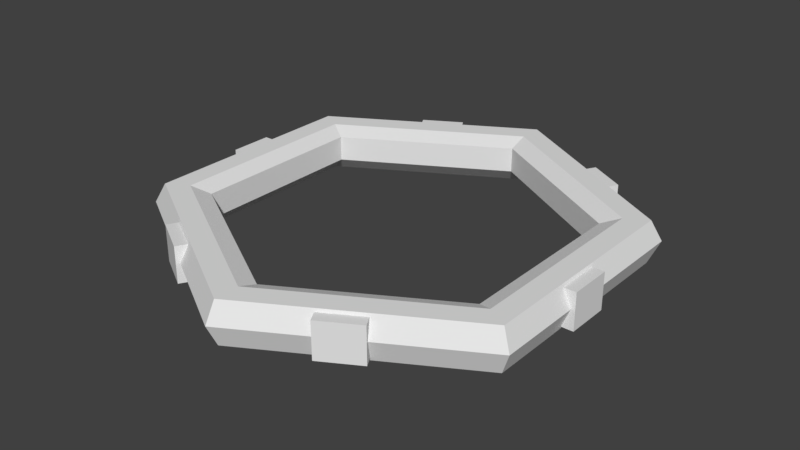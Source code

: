 # Source: Floating_Platform.blend  (saved by Blender 2.80.75; exported with 4.5.12 LTS)
import bpy
from mathutils import Matrix  # noqa: F401  (used for matrix-valued properties, if any)

bpy.ops.wm.read_factory_settings(use_empty=True)
scene = bpy.context.scene
scene.name = 'Scene'

# ---- collections
col_collection_1 = bpy.data.collections.new('Collection 1'); scene.collection.children.link(col_collection_1)

# ---- world
world_world = bpy.data.worlds.new('World'); scene.world = world_world
world_world.color = (0.05088, 0.05088, 0.05088)
world_world.use_sun_shadow = False
world_world.sun_shadow_jitter_overblur = 0.0
world_world.cycles.sampling_method = 'MANUAL'

# ---- meshes
me_cube = bpy.data.meshes.new('Cube')
me_cube.from_pydata([(-0.8822, -0.04493, -0.1169), (-0.8822, -0.04493, 0.03822), (-0.8822, 0.1381, -0.1169), (-0.8822, 0.1381, 0.03822), (-0.7806, -0.04493, -0.1169), (-0.7806, -0.04493, 0.03822), (-0.7806, 0.1381, -0.1169), (-0.7806, 0.1381, 0.03822), (-0.4022, -0.7865, -0.1169), (-0.4022, -0.7865, 0.03822), (-0.5607, -0.6949, -0.1169), (-0.5607, -0.6949, 0.03822), (-0.3514, -0.6985, -0.1169), (-0.3514, -0.6985, 0.03822), (-0.5099, -0.607, -0.1169), (-0.5099, -0.607, 0.03822), (0.48, -0.7415, -0.1169), (0.48, -0.7415, 0.03822), (0.3215, -0.8331, -0.1169), (0.3215, -0.8331, 0.03822), (0.4292, -0.6536, -0.1169), (0.4292, -0.6536, 0.03822), (0.2707, -0.7451, -0.1169), (0.2707, -0.7451, 0.03822), (0.8822, 0.04493, -0.1169), (0.8822, 0.04493, 0.03822), (0.8822, -0.1381, -0.1169), (0.8822, -0.1381, 0.03822), (0.7806, 0.04493, -0.1169), (0.7806, 0.04493, 0.03822), (0.7806, -0.1381, -0.1169), (0.7806, -0.1381, 0.03822), (0.4022, 0.7865, -0.1169), (0.4022, 0.7865, 0.03822), (0.5607, 0.6949, -0.1169), (0.5607, 0.6949, 0.03822), (0.3514, 0.6985, -0.1169), (0.3514, 0.6985, 0.03822), (0.5099, 0.607, -0.1169), (0.5099, 0.607, 0.03822), (-0.48, 0.7415, -0.1169), (-0.48, 0.7415, 0.03822), (-0.3215, 0.8331, -0.1169), (-0.3215, 0.8331, 0.03822), (-0.4292, 0.6536, -0.1169), (-0.4292, 0.6536, 0.03822), (-0.2707, 0.7451, -0.1169), (-0.2707, 0.7451, 0.03822), (-0.866, -0.5, -0.03411), (-0.8253, -0.4765, 0.05), (-0.7337, -0.4236, 0.05), (-0.6602, -0.3812, 0.02013), (-0.6602, -0.3812, -0.08835), (-0.7337, -0.4236, -0.156), (-0.8253, -0.4765, -0.1318), (1.788e-07, -1.0, -0.03411), (1.788e-07, -0.9529, 0.05), (1.788e-07, -0.8472, 0.05), (1.192e-07, -0.7624, 0.02013), (1.192e-07, -0.7624, -0.08835), (1.788e-07, -0.8472, -0.156), (1.788e-07, -0.9529, -0.1318), (0.866, -0.5, -0.03411), (0.8253, -0.4765, 0.05), (0.7337, -0.4236, 0.05), (0.6602, -0.3812, 0.02013), (0.6602, -0.3812, -0.08835), (0.7337, -0.4236, -0.156), (0.8253, -0.4765, -0.1318), (0.866, 0.5, -0.03411), (0.8253, 0.4765, 0.05), (0.7337, 0.4236, 0.05), (0.6602, 0.3812, 0.02013), (0.6602, 0.3812, -0.08835), (0.7337, 0.4236, -0.156), (0.8253, 0.4765, -0.1318), (-2.98e-07, 1.0, -0.03411), (-3.278e-07, 0.9529, 0.05), (-2.384e-07, 0.8472, 0.05), (-2.98e-07, 0.7624, 0.02013), (-2.98e-07, 0.7624, -0.08835), (-2.384e-07, 0.8472, -0.156), (-3.278e-07, 0.9529, -0.1318), (-0.866, 0.5, -0.03411), (-0.8253, 0.4765, 0.05), (-0.7337, 0.4236, 0.05), (-0.6602, 0.3812, 0.02013), (-0.6602, 0.3812, -0.08835), (-0.7337, 0.4236, -0.156), (-0.8253, 0.4765, -0.1318)], [], [(0, 1, 3, 2), (2, 3, 7, 6), (6, 7, 5, 4), (4, 5, 1, 0), (2, 6, 4, 0), (7, 3, 1, 5), (8, 9, 11, 10), (10, 11, 15, 14), (14, 15, 13, 12), (12, 13, 9, 8), (10, 14, 12, 8), (15, 11, 9, 13), (16, 17, 19, 18), (18, 19, 23, 22), (22, 23, 21, 20), (20, 21, 17, 16), (18, 22, 20, 16), (23, 19, 17, 21), (24, 25, 27, 26), (26, 27, 31, 30), (30, 31, 29, 28), (28, 29, 25, 24), (26, 30, 28, 24), (31, 27, 25, 29), (32, 33, 35, 34), (34, 35, 39, 38), (38, 39, 37, 36), (36, 37, 33, 32), (34, 38, 36, 32), (39, 35, 33, 37), (40, 41, 43, 42), (42, 43, 47, 46), (46, 47, 45, 44), (44, 45, 41, 40), (42, 46, 44, 40), (47, 43, 41, 45), (48, 55, 56, 49), (49, 56, 57, 50), (50, 57, 58, 51), (51, 58, 59, 52), (52, 59, 60, 53), (53, 60, 61, 54), (54, 61, 55, 48), (55, 62, 63, 56), (56, 63, 64, 57), (57, 64, 65, 58), (58, 65, 66, 59), (59, 66, 67, 60), (60, 67, 68, 61), (61, 68, 62, 55), (62, 69, 70, 63), (63, 70, 71, 64), (64, 71, 72, 65), (65, 72, 73, 66), (66, 73, 74, 67), (67, 74, 75, 68), (68, 75, 69, 62), (69, 76, 77, 70), (70, 77, 78, 71), (71, 78, 79, 72), (72, 79, 80, 73), (73, 80, 81, 74), (74, 81, 82, 75), (75, 82, 76, 69), (76, 83, 84, 77), (77, 84, 85, 78), (78, 85, 86, 79), (79, 86, 87, 80), (80, 87, 88, 81), (81, 88, 89, 82), (82, 89, 83, 76), (83, 48, 49, 84), (84, 49, 50, 85), (85, 50, 51, 86), (86, 51, 52, 87), (87, 52, 53, 88), (88, 53, 54, 89), (89, 54, 48, 83)])
_uv = me_cube.uv_layers.new(name='UVMap')
_uv.uv.foreach_set('vector', [0.375, 0.0, 0.625, 0.0, 0.625, 0.25, 0.375, 0.25, 0.375, 0.25, 0.625, 0.25, 0.625, 0.5, 0.375, 0.5, 0.375, 0.5, 0.625, 0.5, 0.625, 0.75, 0.375, 0.75, 0.375, 0.75, 0.625, 0.75, 0.625, 1.0, 0.375, 1.0, 0.125, 0.5, 0.375, 0.5, 0.375, 0.75, 0.125, 0.75, 0.625, 0.5, 0.875, 0.5, 0.875, 0.75, 0.625, 0.75, 0.375, 0.0, 0.625, 0.0, 0.625, 0.25, 0.375, 0.25, 0.375, 0.25, 0.625, 0.25, 0.625, 0.5, 0.375, 0.5, 0.375, 0.5, 0.625, 0.5, 0.625, 0.75, 0.375, 0.75, 0.375, 0.75, 0.625, 0.75, 0.625, 1.0, 0.375, 1.0, 0.125, 0.5, 0.375, 0.5, 0.375, 0.75, 0.125, 0.75, 0.625, 0.5, 0.875, 0.5, 0.875, 0.75, 0.625, 0.75, 0.375, 0.0, 0.625, 0.0, 0.625, 0.25, 0.375, 0.25, 0.375, 0.25, 0.625, 0.25, 0.625, 0.5, 0.375, 0.5, 0.375, 0.5, 0.625, 0.5, 0.625, 0.75, 0.375, 0.75, 0.375, 0.75, 0.625, 0.75, 0.625, 1.0, 0.375, 1.0, 0.125, 0.5, 0.375, 0.5, 0.375, 0.75, 0.125, 0.75, 0.625, 0.5, 0.875, 0.5, 0.875, 0.75, 0.625, 0.75, 0.375, 0.0, 0.625, 0.0, 0.625, 0.25, 0.375, 0.25, 0.375, 0.25, 0.625, 0.25, 0.625, 0.5, 0.375, 0.5, 0.375, 0.5, 0.625, 0.5, 0.625, 0.75, 0.375, 0.75, 0.375, 0.75, 0.625, 0.75, 0.625, 1.0, 0.375, 1.0, 0.125, 0.5, 0.375, 0.5, 0.375, 0.75, 0.125, 0.75, 0.625, 0.5, 0.875, 0.5, 0.875, 0.75, 0.625, 0.75, 0.375, 0.0, 0.625, 0.0, 0.625, 0.25, 0.375, 0.25, 0.375, 0.25, 0.625, 0.25, 0.625, 0.5, 0.375, 0.5, 0.375, 0.5, 0.625, 0.5, 0.625, 0.75, 0.375, 0.75, 0.375, 0.75, 0.625, 0.75, 0.625, 1.0, 0.375, 1.0, 0.125, 0.5, 0.375, 0.5, 0.375, 0.75, 0.125, 0.75, 0.625, 0.5, 0.875, 0.5, 0.875, 0.75, 0.625, 0.75, 0.375, 0.0, 0.625, 0.0, 0.625, 0.25, 0.375, 0.25, 0.375, 0.25, 0.625, 0.25, 0.625, 0.5, 0.375, 0.5, 0.375, 0.5, 0.625, 0.5, 0.625, 0.75, 0.375, 0.75, 0.375, 0.75, 0.625, 0.75, 0.625, 1.0, 0.375, 1.0, 0.125, 0.5, 0.375, 0.5, 0.375, 0.75, 0.125, 0.75, 0.625, 0.5, 0.875, 0.5, 0.875, 0.75, 0.625, 0.75, 0.5, 0.5714, 0.6667, 0.5714, 0.6667, 0.7143, 0.5, 0.7143, 0.5, 0.7143, 0.6667, 0.7143, 0.6667, 0.8571, 0.5, 0.8571, 0.5, 0.8571, 0.6667, 0.8571, 0.6667, 1.0, 0.5, 1.0, 0.5, -2.22e-16, 0.6667, -2.22e-16, 0.6667, 0.1429, 0.5, 0.1429, 0.5, 0.1429, 0.6667, 0.1429, 0.6667, 0.2857, 0.5, 0.2857, 0.5, 0.2857, 0.6667, 0.2857, 0.6667, 0.4286, 0.5, 0.4286, 0.5, 0.4286, 0.6667, 0.4286, 0.6667, 0.5714, 0.5, 0.5714, 0.6667, 0.5714, 0.8333, 0.5714, 0.8333, 0.7143, 0.6667, 0.7143, 0.6667, 0.7143, 0.8333, 0.7143, 0.8333, 0.8571, 0.6667, 0.8571, 0.6667, 0.8571, 0.8333, 0.8571, 0.8333, 1.0, 0.6667, 1.0, 0.6667, -2.22e-16, 0.8333, -2.22e-16, 0.8333, 0.1429, 0.6667, 0.1429, 0.6667, 0.1429, 0.8333, 0.1429, 0.8333, 0.2857, 0.6667, 0.2857, 0.6667, 0.2857, 0.8333, 0.2857, 0.8333, 0.4286, 0.6667, 0.4286, 0.6667, 0.4286, 0.8333, 0.4286, 0.8333, 0.5714, 0.6667, 0.5714, 0.8333, 0.5714, 1.0, 0.5714, 1.0, 0.7143, 0.8333, 0.7143, 0.8333, 0.7143, 1.0, 0.7143, 1.0, 0.8571, 0.8333, 0.8571, 0.8333, 0.8571, 1.0, 0.8571, 1.0, 1.0, 0.8333, 1.0, 0.8333, -2.22e-16, 1.0, -2.22e-16, 1.0, 0.1429, 0.8333, 0.1429, 0.8333, 0.1429, 1.0, 0.1429, 1.0, 0.2857, 0.8333, 0.2857, 0.8333, 0.2857, 1.0, 0.2857, 1.0, 0.4286, 0.8333, 0.4286, 0.8333, 0.4286, 1.0, 0.4286, 1.0, 0.5714, 0.8333, 0.5714, -1.11e-16, 0.5714, 0.1667, 0.5714, 0.1667, 0.7143, -1.11e-16, 0.7143, -1.11e-16, 0.7143, 0.1667, 0.7143, 0.1667, 0.8571, -1.11e-16, 0.8571, -1.11e-16, 0.8571, 0.1667, 0.8571, 0.1667, 1.0, -1.11e-16, 1.0, -1.11e-16, -2.22e-16, 0.1667, -2.22e-16, 0.1667, 0.1429, -1.11e-16, 0.1429, -1.11e-16, 0.1429, 0.1667, 0.1429, 0.1667, 0.2857, -1.11e-16, 0.2857, -1.11e-16, 0.2857, 0.1667, 0.2857, 0.1667, 0.4286, -1.11e-16, 0.4286, -1.11e-16, 0.4286, 0.1667, 0.4286, 0.1667, 0.5714, -1.11e-16, 0.5714, 0.1667, 0.5714, 0.3333, 0.5714, 0.3333, 0.7143, 0.1667, 0.7143, 0.1667, 0.7143, 0.3333, 0.7143, 0.3333, 0.8571, 0.1667, 0.8571, 0.1667, 0.8571, 0.3333, 0.8571, 0.3333, 1.0, 0.1667, 1.0, 0.1667, -2.22e-16, 0.3333, -2.22e-16, 0.3333, 0.1429, 0.1667, 0.1429, 0.1667, 0.1429, 0.3333, 0.1429, 0.3333, 0.2857, 0.1667, 0.2857, 0.1667, 0.2857, 0.3333, 0.2857, 0.3333, 0.4286, 0.1667, 0.4286, 0.1667, 0.4286, 0.3333, 0.4286, 0.3333, 0.5714, 0.1667, 0.5714, 0.3333, 0.5714, 0.5, 0.5714, 0.5, 0.7143, 0.3333, 0.7143, 0.3333, 0.7143, 0.5, 0.7143, 0.5, 0.8571, 0.3333, 0.8571, 0.3333, 0.8571, 0.5, 0.8571, 0.5, 1.0, 0.3333, 1.0, 0.3333, -2.22e-16, 0.5, -2.22e-16, 0.5, 0.1429, 0.3333, 0.1429, 0.3333, 0.1429, 0.5, 0.1429, 0.5, 0.2857, 0.3333, 0.2857, 0.3333, 0.2857, 0.5, 0.2857, 0.5, 0.4286, 0.3333, 0.4286, 0.3333, 0.4286, 0.5, 0.4286, 0.5, 0.5714, 0.3333, 0.5714])
me_cube.use_remesh_preserve_volume = False
me_cube.use_remesh_preserve_attributes = False
me_cube.use_mirror_vertex_groups = False
me_cube.update()

# ---- objects
ob_cube = bpy.data.objects.new('Cube', me_cube)

# ---- transforms, parenting, visibility, modifiers, constraints
ob_cube.location = (0.0, 0.0, -0.05)
ob_cube.lineart.crease_threshold = 0.0

# ---- collection membership
scene.collection.objects.link(ob_cube)

# ---- scene / render settings (as saved in the file)
scene.frame_start = 1; scene.frame_end = 250; scene.frame_set(19)
scene.render.engine = 'BLENDER_EEVEE_NEXT'
scene.render.resolution_percentage = 50
scene.render.dither_intensity = 0.0
scene.cycles.use_denoising = False
scene.cycles.samples = 128
scene.cycles.sampling_pattern = 'TABULATED_SOBOL'
scene.cycles.use_adaptive_sampling = False
scene.cycles.use_light_tree = False
scene.cycles.blur_glossy = 0.0
scene.cycles.sample_clamp_indirect = 0.0
scene.view_settings.view_transform = 'Standard'
bpy.context.view_layer.update()

# ---- added for rendering (the .blend has no active camera and no usable light): camera, sun
cam_auto = bpy.data.cameras.new('AutoCamera')
cam_auto.lens = 50.0
cam_auto.sensor_width = 36.0
cam_auto.clip_end = 1000.0
ob_auto_camera = bpy.data.objects.new('AutoCamera', cam_auto)
scene.collection.objects.link(ob_auto_camera)
ob_auto_camera.location = (2.47494, -2.96993, 1.87696)
ob_auto_camera.rotation_euler = (1.09748, -7.21219e-08, 0.694738)
scene.camera = ob_auto_camera
light_auto_sun = bpy.data.lights.new('AutoSun', 'SUN')
light_auto_sun.energy = 3.0
light_auto_sun.angle = 0.0523599
ob_auto_sun = bpy.data.objects.new('AutoSun', light_auto_sun)
scene.collection.objects.link(ob_auto_sun)
ob_auto_sun.rotation_euler = (0.872665, 0.174533, 0.523599)
bpy.context.view_layer.update()
